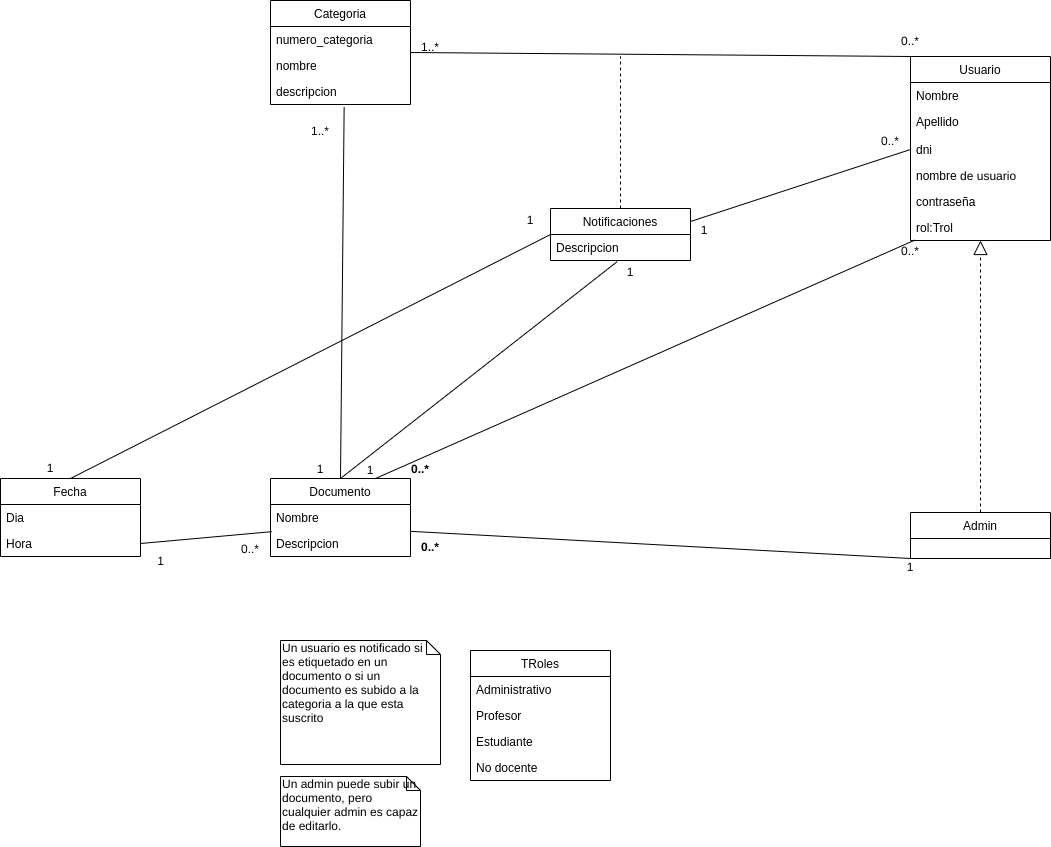

The diagram above was exported from draw.io. Its source (the exported page's mxGraphModel, read from the mxfile embedded in the PNG):
<mxGraphModel dx="1308" dy="1747" grid="1" gridSize="10" guides="1" tooltips="1" connect="1" arrows="1" fold="1" page="1" pageScale="1" pageWidth="827" pageHeight="1169" math="0" shadow="0">
  <root>
    <mxCell id="0" />
    <mxCell id="1" parent="0" />
    <mxCell id="p9jEY6dpqcYM6m-HubIS-17" value="" style="endArrow=none;html=1;exitX=0.5;exitY=0;exitDx=0;exitDy=0;entryX=0;entryY=0.5;entryDx=0;entryDy=0;" parent="1" source="6BikE-VC5h4PhVcPcBgS-47" target="p9jEY6dpqcYM6m-HubIS-10" edge="1">
      <mxGeometry width="50" height="50" relative="1" as="geometry">
        <mxPoint x="60" y="213" as="sourcePoint" />
        <mxPoint x="-99.44000000000005" y="-56.544000000000096" as="targetPoint" />
      </mxGeometry>
    </mxCell>
    <mxCell id="6BikE-VC5h4PhVcPcBgS-38" value="" style="endArrow=none;html=1;exitX=0.5;exitY=0;exitDx=0;exitDy=0;entryX=0.526;entryY=1.098;entryDx=0;entryDy=0;entryPerimeter=0;" parent="1" source="6BikE-VC5h4PhVcPcBgS-4" target="CCAmwhsh-IR7KorWZkM3-3" edge="1">
      <mxGeometry width="50" height="50" relative="1" as="geometry">
        <mxPoint x="420" y="270" as="sourcePoint" />
        <mxPoint x="300.55999999999995" y="55.013999999999896" as="targetPoint" />
      </mxGeometry>
    </mxCell>
    <mxCell id="6BikE-VC5h4PhVcPcBgS-39" value="" style="endArrow=none;html=1;entryX=0;entryY=0;entryDx=0;entryDy=0;exitX=1;exitY=0.5;exitDx=0;exitDy=0;" parent="1" source="6BikE-VC5h4PhVcPcBgS-8" target="6BikE-VC5h4PhVcPcBgS-12" edge="1">
      <mxGeometry width="50" height="50" relative="1" as="geometry">
        <mxPoint x="470" y="220" as="sourcePoint" />
        <mxPoint x="610" y="-30" as="targetPoint" />
      </mxGeometry>
    </mxCell>
    <mxCell id="6BikE-VC5h4PhVcPcBgS-40" value="" style="endArrow=none;html=1;entryX=1.004;entryY=1.033;entryDx=0;entryDy=0;entryPerimeter=0;exitX=0;exitY=1;exitDx=0;exitDy=0;" parent="1" source="6BikE-VC5h4PhVcPcBgS-18" target="6BikE-VC5h4PhVcPcBgS-6" edge="1">
      <mxGeometry width="50" height="50" relative="1" as="geometry">
        <mxPoint x="640.7692260742188" y="272.3076171875" as="sourcePoint" />
        <mxPoint x="370.4200000000001" y="288.8520000000001" as="targetPoint" />
      </mxGeometry>
    </mxCell>
    <mxCell id="6BikE-VC5h4PhVcPcBgS-41" value="" style="endArrow=none;html=1;entryX=0.031;entryY=0.985;entryDx=0;entryDy=0;exitX=0.75;exitY=0;exitDx=0;exitDy=0;entryPerimeter=0;" parent="1" source="6BikE-VC5h4PhVcPcBgS-4" target="M-R2IkjW8Q9IrPp25vz2-1" edge="1">
      <mxGeometry width="50" height="50" relative="1" as="geometry">
        <mxPoint x="470" y="270" as="sourcePoint" />
        <mxPoint x="520" y="220" as="targetPoint" />
      </mxGeometry>
    </mxCell>
    <mxCell id="6BikE-VC5h4PhVcPcBgS-45" value="" style="endArrow=block;dashed=1;endFill=0;endSize=12;html=1;exitX=0.5;exitY=0;exitDx=0;exitDy=0;" parent="1" source="6BikE-VC5h4PhVcPcBgS-18" target="M-R2IkjW8Q9IrPp25vz2-1" edge="1">
      <mxGeometry width="160" relative="1" as="geometry">
        <mxPoint x="400" y="240" as="sourcePoint" />
        <mxPoint x="680" y="-10" as="targetPoint" />
        <Array as="points" />
      </mxGeometry>
    </mxCell>
    <mxCell id="6BikE-VC5h4PhVcPcBgS-53" value="" style="endArrow=none;html=1;entryX=1;entryY=0.5;entryDx=0;entryDy=0;exitX=0.009;exitY=0.045;exitDx=0;exitDy=0;exitPerimeter=0;" parent="1" source="6BikE-VC5h4PhVcPcBgS-5" target="6BikE-VC5h4PhVcPcBgS-49" edge="1">
      <mxGeometry width="50" height="50" relative="1" as="geometry">
        <mxPoint x="280" y="270" as="sourcePoint" />
        <mxPoint x="330" y="220" as="targetPoint" />
      </mxGeometry>
    </mxCell>
    <mxCell id="6BikE-VC5h4PhVcPcBgS-54" value="0..*" style="text;html=1;strokeColor=none;fillColor=none;align=center;verticalAlign=middle;whiteSpace=wrap;rounded=0;" parent="1" vertex="1">
      <mxGeometry x="-40" y="248" width="40" height="20" as="geometry" />
    </mxCell>
    <mxCell id="6BikE-VC5h4PhVcPcBgS-56" value="1" style="text;html=1;strokeColor=none;fillColor=none;align=center;verticalAlign=middle;whiteSpace=wrap;rounded=0;" parent="1" vertex="1">
      <mxGeometry x="30" y="168" width="40" height="20" as="geometry" />
    </mxCell>
    <mxCell id="6BikE-VC5h4PhVcPcBgS-57" value="1..*" style="text;html=1;strokeColor=none;fillColor=none;align=center;verticalAlign=middle;whiteSpace=wrap;rounded=0;" parent="1" vertex="1">
      <mxGeometry x="30" y="-170" width="40" height="20" as="geometry" />
    </mxCell>
    <mxCell id="6BikE-VC5h4PhVcPcBgS-60" value="0..*" style="text;html=1;strokeColor=none;fillColor=none;align=center;verticalAlign=middle;whiteSpace=wrap;rounded=0;fontStyle=1" parent="1" vertex="1">
      <mxGeometry x="130" y="168" width="40" height="20" as="geometry" />
    </mxCell>
    <mxCell id="6BikE-VC5h4PhVcPcBgS-61" value="0..*" style="text;html=1;strokeColor=none;fillColor=none;align=center;verticalAlign=middle;whiteSpace=wrap;rounded=0;" parent="1" vertex="1">
      <mxGeometry x="620" y="-50" width="40" height="20" as="geometry" />
    </mxCell>
    <mxCell id="6BikE-VC5h4PhVcPcBgS-62" value="1" style="text;html=1;strokeColor=none;fillColor=none;align=center;verticalAlign=middle;whiteSpace=wrap;rounded=0;" parent="1" vertex="1">
      <mxGeometry x="620" y="266" width="40" height="20" as="geometry" />
    </mxCell>
    <mxCell id="6BikE-VC5h4PhVcPcBgS-66" value="1..*" style="text;html=1;strokeColor=none;fillColor=none;align=center;verticalAlign=middle;whiteSpace=wrap;rounded=0;" parent="1" vertex="1">
      <mxGeometry x="140" y="-254" width="40" height="20" as="geometry" />
    </mxCell>
    <mxCell id="6BikE-VC5h4PhVcPcBgS-67" value="0..*" style="text;html=1;strokeColor=none;fillColor=none;align=center;verticalAlign=middle;whiteSpace=wrap;rounded=0;" parent="1" vertex="1">
      <mxGeometry x="620" y="-260" width="40" height="20" as="geometry" />
    </mxCell>
    <mxCell id="6BikE-VC5h4PhVcPcBgS-68" value="Un usuario es notificado si&amp;nbsp; es etiquetado en un documento o si un documento es subido a la categoria a la que esta suscrito" style="shape=note;whiteSpace=wrap;html=1;size=14;verticalAlign=top;align=left;spacingTop=-6;" parent="1" vertex="1">
      <mxGeometry x="10" y="350" width="160" height="124" as="geometry" />
    </mxCell>
    <mxCell id="6BikE-VC5h4PhVcPcBgS-69" value="Un admin puede subir un documento, pero cualquier admin es capaz de editarlo." style="shape=note;whiteSpace=wrap;html=1;size=14;verticalAlign=top;align=left;spacingTop=-6;" parent="1" vertex="1">
      <mxGeometry x="10" y="486" width="140" height="70" as="geometry" />
    </mxCell>
    <mxCell id="ypMbfeSSMwqK44Ec_98A-3" value="0..*" style="text;html=1;strokeColor=none;fillColor=none;align=center;verticalAlign=middle;whiteSpace=wrap;rounded=0;fontStyle=1" parent="1" vertex="1">
      <mxGeometry x="140" y="246" width="40" height="20" as="geometry" />
    </mxCell>
    <mxCell id="6BikE-VC5h4PhVcPcBgS-31" value="TRoles" style="swimlane;fontStyle=0;childLayout=stackLayout;horizontal=1;startSize=26;fillColor=none;horizontalStack=0;resizeParent=1;resizeParentMax=0;resizeLast=0;collapsible=1;marginBottom=0;" parent="1" vertex="1">
      <mxGeometry x="200" y="360" width="140" height="130" as="geometry" />
    </mxCell>
    <mxCell id="6BikE-VC5h4PhVcPcBgS-32" value="Administrativo" style="text;strokeColor=none;fillColor=none;align=left;verticalAlign=top;spacingLeft=4;spacingRight=4;overflow=hidden;rotatable=0;points=[[0,0.5],[1,0.5]];portConstraint=eastwest;" parent="6BikE-VC5h4PhVcPcBgS-31" vertex="1">
      <mxGeometry y="26" width="140" height="26" as="geometry" />
    </mxCell>
    <mxCell id="6BikE-VC5h4PhVcPcBgS-33" value="Profesor" style="text;strokeColor=none;fillColor=none;align=left;verticalAlign=top;spacingLeft=4;spacingRight=4;overflow=hidden;rotatable=0;points=[[0,0.5],[1,0.5]];portConstraint=eastwest;" parent="6BikE-VC5h4PhVcPcBgS-31" vertex="1">
      <mxGeometry y="52" width="140" height="26" as="geometry" />
    </mxCell>
    <mxCell id="6BikE-VC5h4PhVcPcBgS-34" value="Estudiante" style="text;strokeColor=none;fillColor=none;align=left;verticalAlign=top;spacingLeft=4;spacingRight=4;overflow=hidden;rotatable=0;points=[[0,0.5],[1,0.5]];portConstraint=eastwest;" parent="6BikE-VC5h4PhVcPcBgS-31" vertex="1">
      <mxGeometry y="78" width="140" height="26" as="geometry" />
    </mxCell>
    <mxCell id="6BikE-VC5h4PhVcPcBgS-35" value="No docente" style="text;strokeColor=none;fillColor=none;align=left;verticalAlign=top;spacingLeft=4;spacingRight=4;overflow=hidden;rotatable=0;points=[[0,0.5],[1,0.5]];portConstraint=eastwest;" parent="6BikE-VC5h4PhVcPcBgS-31" vertex="1">
      <mxGeometry y="104" width="140" height="26" as="geometry" />
    </mxCell>
    <mxCell id="6BikE-VC5h4PhVcPcBgS-12" value="Usuario" style="swimlane;fontStyle=0;childLayout=stackLayout;horizontal=1;startSize=26;fillColor=none;horizontalStack=0;resizeParent=1;resizeParentMax=0;resizeLast=0;collapsible=1;marginBottom=0;" parent="1" vertex="1">
      <mxGeometry x="640" y="-234" width="140" height="184" as="geometry" />
    </mxCell>
    <mxCell id="6BikE-VC5h4PhVcPcBgS-13" value="Nombre" style="text;strokeColor=none;fillColor=none;align=left;verticalAlign=top;spacingLeft=4;spacingRight=4;overflow=hidden;rotatable=0;points=[[0,0.5],[1,0.5]];portConstraint=eastwest;" parent="6BikE-VC5h4PhVcPcBgS-12" vertex="1">
      <mxGeometry y="26" width="140" height="26" as="geometry" />
    </mxCell>
    <mxCell id="6BikE-VC5h4PhVcPcBgS-14" value="Apellido" style="text;strokeColor=none;fillColor=none;align=left;verticalAlign=top;spacingLeft=4;spacingRight=4;overflow=hidden;rotatable=0;points=[[0,0.5],[1,0.5]];portConstraint=eastwest;" parent="6BikE-VC5h4PhVcPcBgS-12" vertex="1">
      <mxGeometry y="52" width="140" height="28" as="geometry" />
    </mxCell>
    <mxCell id="6BikE-VC5h4PhVcPcBgS-15" value="dni" style="text;strokeColor=none;fillColor=none;align=left;verticalAlign=top;spacingLeft=4;spacingRight=4;overflow=hidden;rotatable=0;points=[[0,0.5],[1,0.5]];portConstraint=eastwest;" parent="6BikE-VC5h4PhVcPcBgS-12" vertex="1">
      <mxGeometry y="80" width="140" height="26" as="geometry" />
    </mxCell>
    <mxCell id="6BikE-VC5h4PhVcPcBgS-16" value="nombre de usuario" style="text;strokeColor=none;fillColor=none;align=left;verticalAlign=top;spacingLeft=4;spacingRight=4;overflow=hidden;rotatable=0;points=[[0,0.5],[1,0.5]];portConstraint=eastwest;" parent="6BikE-VC5h4PhVcPcBgS-12" vertex="1">
      <mxGeometry y="106" width="140" height="26" as="geometry" />
    </mxCell>
    <mxCell id="6BikE-VC5h4PhVcPcBgS-17" value="contraseña" style="text;strokeColor=none;fillColor=none;align=left;verticalAlign=top;spacingLeft=4;spacingRight=4;overflow=hidden;rotatable=0;points=[[0,0.5],[1,0.5]];portConstraint=eastwest;" parent="6BikE-VC5h4PhVcPcBgS-12" vertex="1">
      <mxGeometry y="132" width="140" height="26" as="geometry" />
    </mxCell>
    <mxCell id="M-R2IkjW8Q9IrPp25vz2-1" value="rol:Trol" style="text;strokeColor=none;fillColor=none;align=left;verticalAlign=top;spacingLeft=4;spacingRight=4;overflow=hidden;rotatable=0;points=[[0,0.5],[1,0.5]];portConstraint=eastwest;" parent="6BikE-VC5h4PhVcPcBgS-12" vertex="1">
      <mxGeometry y="158" width="140" height="26" as="geometry" />
    </mxCell>
    <mxCell id="6BikE-VC5h4PhVcPcBgS-18" value="Admin" style="swimlane;fontStyle=0;childLayout=stackLayout;horizontal=1;startSize=26;fillColor=none;horizontalStack=0;resizeParent=1;resizeParentMax=0;resizeLast=0;collapsible=1;marginBottom=0;" parent="1" vertex="1">
      <mxGeometry x="640" y="222" width="140" height="46" as="geometry" />
    </mxCell>
    <mxCell id="6BikE-VC5h4PhVcPcBgS-4" value="Documento" style="swimlane;fontStyle=0;childLayout=stackLayout;horizontal=1;startSize=26;fillColor=none;horizontalStack=0;resizeParent=1;resizeParentMax=0;resizeLast=0;collapsible=1;marginBottom=0;" parent="1" vertex="1">
      <mxGeometry y="188" width="140" height="78" as="geometry" />
    </mxCell>
    <mxCell id="6BikE-VC5h4PhVcPcBgS-6" value="Nombre" style="text;strokeColor=none;fillColor=none;align=left;verticalAlign=top;spacingLeft=4;spacingRight=4;overflow=hidden;rotatable=0;points=[[0,0.5],[1,0.5]];portConstraint=eastwest;" parent="6BikE-VC5h4PhVcPcBgS-4" vertex="1">
      <mxGeometry y="26" width="140" height="26" as="geometry" />
    </mxCell>
    <mxCell id="6BikE-VC5h4PhVcPcBgS-5" value="Descripcion" style="text;strokeColor=none;fillColor=none;align=left;verticalAlign=top;spacingLeft=4;spacingRight=4;overflow=hidden;rotatable=0;points=[[0,0.5],[1,0.5]];portConstraint=eastwest;" parent="6BikE-VC5h4PhVcPcBgS-4" vertex="1">
      <mxGeometry y="52" width="140" height="26" as="geometry" />
    </mxCell>
    <mxCell id="6BikE-VC5h4PhVcPcBgS-8" value="Categoria" style="swimlane;fontStyle=0;childLayout=stackLayout;horizontal=1;startSize=26;fillColor=none;horizontalStack=0;resizeParent=1;resizeParentMax=0;resizeLast=0;collapsible=1;marginBottom=0;" parent="1" vertex="1">
      <mxGeometry y="-290" width="140" height="104" as="geometry" />
    </mxCell>
    <mxCell id="CCAmwhsh-IR7KorWZkM3-1" value="numero_categoria" style="text;strokeColor=none;fillColor=none;align=left;verticalAlign=top;spacingLeft=4;spacingRight=4;overflow=hidden;rotatable=0;points=[[0,0.5],[1,0.5]];portConstraint=eastwest;" parent="6BikE-VC5h4PhVcPcBgS-8" vertex="1">
      <mxGeometry y="26" width="140" height="26" as="geometry" />
    </mxCell>
    <mxCell id="6BikE-VC5h4PhVcPcBgS-9" value="nombre" style="text;strokeColor=none;fillColor=none;align=left;verticalAlign=top;spacingLeft=4;spacingRight=4;overflow=hidden;rotatable=0;points=[[0,0.5],[1,0.5]];portConstraint=eastwest;" parent="6BikE-VC5h4PhVcPcBgS-8" vertex="1">
      <mxGeometry y="52" width="140" height="26" as="geometry" />
    </mxCell>
    <mxCell id="CCAmwhsh-IR7KorWZkM3-3" value="descripcion" style="text;strokeColor=none;fillColor=none;align=left;verticalAlign=top;spacingLeft=4;spacingRight=4;overflow=hidden;rotatable=0;points=[[0,0.5],[1,0.5]];portConstraint=eastwest;" parent="6BikE-VC5h4PhVcPcBgS-8" vertex="1">
      <mxGeometry y="78" width="140" height="26" as="geometry" />
    </mxCell>
    <mxCell id="p9jEY6dpqcYM6m-HubIS-14" value="" style="endArrow=none;html=1;exitX=0.5;exitY=0;exitDx=0;exitDy=0;entryX=0.476;entryY=1.045;entryDx=0;entryDy=0;entryPerimeter=0;" parent="1" source="6BikE-VC5h4PhVcPcBgS-4" target="p9jEY6dpqcYM6m-HubIS-12" edge="1">
      <mxGeometry width="50" height="50" relative="1" as="geometry">
        <mxPoint x="80" y="198" as="sourcePoint" />
        <mxPoint x="83.63999999999987" y="-173.452" as="targetPoint" />
      </mxGeometry>
    </mxCell>
    <mxCell id="p9jEY6dpqcYM6m-HubIS-16" value="" style="endArrow=none;html=1;exitX=0;exitY=0.5;exitDx=0;exitDy=0;entryX=1;entryY=0.25;entryDx=0;entryDy=0;" parent="1" source="6BikE-VC5h4PhVcPcBgS-15" target="p9jEY6dpqcYM6m-HubIS-10" edge="1">
      <mxGeometry width="50" height="50" relative="1" as="geometry">
        <mxPoint x="50" y="203" as="sourcePoint" />
        <mxPoint x="480" y="-90" as="targetPoint" />
      </mxGeometry>
    </mxCell>
    <mxCell id="p9jEY6dpqcYM6m-HubIS-18" value="1" style="text;html=1;strokeColor=none;fillColor=none;align=center;verticalAlign=middle;whiteSpace=wrap;rounded=0;" parent="1" vertex="1">
      <mxGeometry x="-240" y="166" width="40" height="22" as="geometry" />
    </mxCell>
    <mxCell id="6BikE-VC5h4PhVcPcBgS-47" value="Fecha" style="swimlane;fontStyle=0;childLayout=stackLayout;horizontal=1;startSize=26;fillColor=none;horizontalStack=0;resizeParent=1;resizeParentMax=0;resizeLast=0;collapsible=1;marginBottom=0;" parent="1" vertex="1">
      <mxGeometry x="-270" y="188" width="140" height="78" as="geometry" />
    </mxCell>
    <mxCell id="6BikE-VC5h4PhVcPcBgS-48" value="Dia" style="text;strokeColor=none;fillColor=none;align=left;verticalAlign=top;spacingLeft=4;spacingRight=4;overflow=hidden;rotatable=0;points=[[0,0.5],[1,0.5]];portConstraint=eastwest;" parent="6BikE-VC5h4PhVcPcBgS-47" vertex="1">
      <mxGeometry y="26" width="140" height="26" as="geometry" />
    </mxCell>
    <mxCell id="6BikE-VC5h4PhVcPcBgS-49" value="Hora" style="text;strokeColor=none;fillColor=none;align=left;verticalAlign=top;spacingLeft=4;spacingRight=4;overflow=hidden;rotatable=0;points=[[0,0.5],[1,0.5]];portConstraint=eastwest;" parent="6BikE-VC5h4PhVcPcBgS-47" vertex="1">
      <mxGeometry y="52" width="140" height="26" as="geometry" />
    </mxCell>
    <mxCell id="p9jEY6dpqcYM6m-HubIS-20" value="1" style="text;html=1;strokeColor=none;fillColor=none;align=center;verticalAlign=middle;whiteSpace=wrap;rounded=0;" parent="1" vertex="1">
      <mxGeometry x="340" y="-30" width="40" height="22" as="geometry" />
    </mxCell>
    <mxCell id="p9jEY6dpqcYM6m-HubIS-21" value="1" style="text;html=1;strokeColor=none;fillColor=none;align=center;verticalAlign=middle;whiteSpace=wrap;rounded=0;" parent="1" vertex="1">
      <mxGeometry x="240" y="-82" width="40" height="22" as="geometry" />
    </mxCell>
    <mxCell id="p9jEY6dpqcYM6m-HubIS-22" value="1" style="text;html=1;strokeColor=none;fillColor=none;align=center;verticalAlign=middle;whiteSpace=wrap;rounded=0;" parent="1" vertex="1">
      <mxGeometry x="80" y="168" width="40" height="22" as="geometry" />
    </mxCell>
    <mxCell id="p9jEY6dpqcYM6m-HubIS-23" value="" style="endArrow=none;dashed=1;html=1;exitX=0.5;exitY=0;exitDx=0;exitDy=0;" parent="1" source="p9jEY6dpqcYM6m-HubIS-10" edge="1">
      <mxGeometry width="50" height="50" relative="1" as="geometry">
        <mxPoint x="-170" y="-180" as="sourcePoint" />
        <mxPoint x="350" y="-234" as="targetPoint" />
      </mxGeometry>
    </mxCell>
    <mxCell id="p9jEY6dpqcYM6m-HubIS-10" value="Notificaciones" style="swimlane;fontStyle=0;childLayout=stackLayout;horizontal=1;startSize=26;fillColor=none;horizontalStack=0;resizeParent=1;resizeParentMax=0;resizeLast=0;collapsible=1;marginBottom=0;" parent="1" vertex="1">
      <mxGeometry x="280" y="-82" width="140" height="52" as="geometry" />
    </mxCell>
    <mxCell id="p9jEY6dpqcYM6m-HubIS-12" value="Descripcion" style="text;strokeColor=none;fillColor=none;align=left;verticalAlign=top;spacingLeft=4;spacingRight=4;overflow=hidden;rotatable=0;points=[[0,0.5],[1,0.5]];portConstraint=eastwest;" parent="p9jEY6dpqcYM6m-HubIS-10" vertex="1">
      <mxGeometry y="26" width="140" height="26" as="geometry" />
    </mxCell>
    <mxCell id="p9jEY6dpqcYM6m-HubIS-25" value="1" style="text;html=1;strokeColor=none;fillColor=none;align=center;verticalAlign=middle;whiteSpace=wrap;rounded=0;" parent="1" vertex="1">
      <mxGeometry x="414" y="-72" width="40" height="22" as="geometry" />
    </mxCell>
    <mxCell id="p9jEY6dpqcYM6m-HubIS-26" value="0..*" style="text;html=1;strokeColor=none;fillColor=none;align=center;verticalAlign=middle;whiteSpace=wrap;rounded=0;" parent="1" vertex="1">
      <mxGeometry x="600" y="-160" width="40" height="20" as="geometry" />
    </mxCell>
    <mxCell id="xQwE62WJ8EYHlr09F2S--1" value="1" style="text;html=1;align=center;verticalAlign=middle;resizable=0;points=[];autosize=1;" vertex="1" parent="1">
      <mxGeometry x="-120" y="260" width="20" height="20" as="geometry" />
    </mxCell>
  </root>
</mxGraphModel>